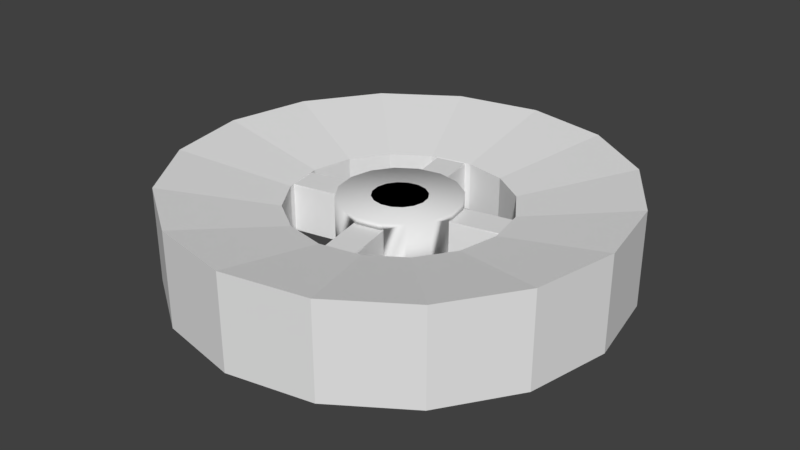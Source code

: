 # Source: Power_Cell.blend  (saved by Blender 2.79.0; exported with 4.5.12 LTS)
import bpy
from mathutils import Matrix  # noqa: F401  (used for matrix-valued properties, if any)

bpy.ops.wm.read_factory_settings(use_empty=True)
scene = bpy.context.scene
scene.name = 'Scene'

# ---- collections
col_collection_1 = bpy.data.collections.new('Collection 1'); scene.collection.children.link(col_collection_1)

# ---- world
world_world = bpy.data.worlds.new('World'); scene.world = world_world
world_world.color = (0.05088, 0.05088, 0.05088)
world_world.use_sun_shadow = False
world_world.sun_shadow_jitter_overblur = 0.0
world_world.cycles.sampling_method = 'MANUAL'

# ---- meshes
me_cylinder_006 = bpy.data.meshes.new('Cylinder.006')
me_cylinder_006.from_pydata([(0.0, 1.0, 1.0), (-0.7071, 0.7071, 1.0), (-0.3827, 0.9239, 1.0), (0.0, 1.0, -1.0), (0.3827, 0.9239, -1.0), (0.3827, 0.9239, 1.0), (0.7071, 0.7071, -1.0), (0.7071, 0.7071, 1.0), (0.9239, 0.3827, -1.0), (0.9239, 0.3827, 1.0), (1.0, -4.371e-08, -1.0), (1.0, -4.371e-08, 1.0), (0.9239, -0.3827, -1.0), (0.9239, -0.3827, 1.0), (0.7071, -0.7071, -1.0), (0.7071, -0.7071, 1.0), (0.3827, -0.9239, -1.0), (0.3827, -0.9239, 1.0), (1.51e-07, -1.0, -1.0), (1.51e-07, -1.0, 1.0), (-0.3827, -0.9239, -1.0), (-0.3827, -0.9239, 1.0), (-0.7071, -0.7071, -1.0), (-0.7071, -0.7071, 1.0), (-0.9239, -0.3827, -1.0), (-0.9239, -0.3827, 1.0), (-1.0, 1.192e-08, -1.0), (-1.0, 1.192e-08, 1.0), (-0.9239, 0.3827, -1.0), (-0.9239, 0.3827, 1.0), (-0.7071, 0.7071, -1.0), (-0.3827, 0.9239, -1.0), (2.655e-08, 0.7873, -0.6327), (2.655e-08, 0.7873, 0.6327), (0.3013, 0.7273, 0.6327), (0.3013, 0.7273, -0.6327), (0.5567, 0.5567, 0.6327), (0.5567, 0.5567, -0.6327), (0.7273, 0.3013, 0.6327), (0.7273, 0.3013, -0.6327), (0.7873, -3.917e-08, 0.6327), (0.7873, -3.917e-08, -0.6327), (0.7273, -0.3013, 0.6327), (0.7273, -0.3013, -0.6327), (0.5567, -0.5567, 0.6327), (0.5567, -0.5567, -0.6327), (0.3013, -0.7273, 0.6327), (0.3013, -0.7273, -0.6327), (1.454e-07, -0.7873, 0.6327), (1.454e-07, -0.7873, -0.6327), (-0.3013, -0.7273, 0.6327), (-0.3013, -0.7273, -0.6327), (-0.5567, -0.5567, 0.6327), (-0.5567, -0.5567, -0.6327), (-0.7273, -0.3013, 0.6327), (-0.7273, -0.3013, -0.6327), (-0.7873, 4.633e-09, 0.6327), (-0.7873, 4.633e-09, -0.6327), (-0.7273, 0.3013, 0.6327), (-0.7273, 0.3013, -0.6327), (-0.5567, 0.5567, 0.6327), (-0.5567, 0.5567, -0.6327), (-0.3013, 0.7273, 0.6327), (-0.3013, 0.7273, -0.6327)], [], [(33, 0, 5, 34), (34, 5, 7, 36), (36, 7, 9, 38), (38, 9, 11, 40), (40, 11, 13, 42), (42, 13, 15, 44), (44, 15, 17, 46), (46, 17, 19, 48), (48, 19, 21, 50), (50, 21, 23, 52), (52, 23, 25, 54), (54, 25, 27, 56), (56, 27, 29, 58), (58, 29, 1, 60), (5, 0, 2, 1, 29, 27, 25, 23, 21, 19, 17, 15, 13, 11, 9, 7), (60, 1, 2, 62), (62, 2, 0, 33), (3, 4, 6, 8, 10, 12, 14, 16, 18, 20, 22, 24, 26, 28, 30, 31), (31, 63, 32, 3), (30, 61, 63, 31), (28, 59, 61, 30), (26, 57, 59, 28), (24, 55, 57, 26), (22, 53, 55, 24), (20, 51, 53, 22), (18, 49, 51, 20), (16, 47, 49, 18), (14, 45, 47, 16), (12, 43, 45, 14), (10, 41, 43, 12), (8, 39, 41, 10), (6, 37, 39, 8), (4, 35, 37, 6), (3, 32, 35, 4)])
me_cylinder_006.use_remesh_preserve_volume = False
me_cylinder_006.use_remesh_preserve_attributes = False
me_cylinder_006.use_mirror_vertex_groups = False
me_cylinder_006.update()
me_icosphere = bpy.data.meshes.new('Icosphere')
me_icosphere.from_pydata([(0.0, 0.0, -1.0), (0.7236, -0.5257, -0.4472), (-0.2764, -0.8506, -0.4472), (-0.8944, 0.0, -0.4472), (-0.2764, 0.8506, -0.4472), (0.7236, 0.5257, -0.4472), (0.2764, -0.8506, 0.4472), (-0.7236, -0.5257, 0.4472), (-0.7236, 0.5257, 0.4472), (0.2764, 0.8506, 0.4472), (0.8944, 0.0, 0.4472), (0.0, 0.0, 1.0)], [], [(0, 1, 2), (1, 0, 5), (0, 2, 3), (0, 3, 4), (0, 4, 5), (1, 5, 10), (2, 1, 6), (3, 2, 7), (4, 3, 8), (5, 4, 9), (1, 10, 6), (2, 6, 7), (3, 7, 8), (4, 8, 9), (5, 9, 10), (6, 10, 11), (7, 6, 11), (8, 7, 11), (9, 8, 11), (10, 9, 11)])
me_icosphere.use_remesh_preserve_volume = False
me_icosphere.use_remesh_preserve_attributes = False
me_icosphere.use_mirror_vertex_groups = False
me_icosphere.update()
me_cylinder_005 = bpy.data.meshes.new('Cylinder.005')
me_cylinder_005.from_pydata([(2.655e-08, 0.7873, -0.6327), (2.655e-08, 0.7873, 0.6327), (0.3013, 0.7273, 0.6327), (0.3013, 0.7273, -0.6327), (0.5567, 0.5567, 0.6327), (0.5567, 0.5567, -0.6327), (0.7273, 0.3013, 0.6327), (0.7273, 0.3013, -0.6327), (0.7873, -3.917e-08, 0.6327), (0.7873, -3.917e-08, -0.6327), (0.7273, -0.3013, 0.6327), (0.7273, -0.3013, -0.6327), (0.5567, -0.5567, 0.6327), (0.5567, -0.5567, -0.6327), (0.3013, -0.7273, 0.6327), (0.3013, -0.7273, -0.6327), (1.454e-07, -0.7873, 0.6327), (1.454e-07, -0.7873, -0.6327), (-0.3013, -0.7273, 0.6327), (-0.3013, -0.7273, -0.6327), (-0.5567, -0.5567, 0.6327), (-0.5567, -0.5567, -0.6327), (-0.7273, -0.3013, 0.6327), (-0.7273, -0.3013, -0.6327), (-0.7873, 4.633e-09, 0.6327), (-0.7873, 4.633e-09, -0.6327), (-0.7273, 0.3013, 0.6327), (-0.7273, 0.3013, -0.6327), (-0.5567, 0.5567, 0.6327), (-0.5567, 0.5567, -0.6327), (-0.3013, 0.7273, 0.6327), (-0.3013, 0.7273, -0.6327)], [], [(31, 30, 1, 0), (29, 28, 30, 31), (27, 26, 28, 29), (25, 24, 26, 27), (23, 22, 24, 25), (21, 20, 22, 23), (19, 18, 20, 21), (17, 16, 18, 19), (15, 14, 16, 17), (13, 12, 14, 15), (11, 10, 12, 13), (9, 8, 10, 11), (7, 6, 8, 9), (5, 4, 6, 7), (3, 2, 4, 5), (0, 1, 2, 3)])
me_cylinder_005.polygons.foreach_set('use_smooth', [True] * 16)
me_cylinder_005.use_remesh_preserve_volume = False
me_cylinder_005.use_remesh_preserve_attributes = False
me_cylinder_005.use_mirror_vertex_groups = False
me_cylinder_005.update()
me_cylinder_004 = bpy.data.meshes.new('Cylinder.004')
me_cylinder_004.from_pydata([(0.0, 1.0, -1.0), (0.0, 1.0, 1.0), (-0.7071, 0.7071, -1.0), (-0.7071, 0.7071, 1.0), (-0.3827, 0.9239, -1.0), (-0.3827, 0.9239, 1.0), (2.655e-08, 0.7873, -0.6327), (2.655e-08, 0.7873, 0.6327), (0.3013, 0.7273, 0.6327), (0.3013, 0.7273, -0.6327), (0.5567, 0.5567, 0.6327), (0.5567, 0.5567, -0.6327), (0.7273, 0.3013, 0.6327), (0.7273, 0.3013, -0.6327), (0.7873, -3.917e-08, 0.6327), (0.7873, -3.917e-08, -0.6327), (0.7273, -0.3013, 0.6327), (0.7273, -0.3013, -0.6327), (0.5567, -0.5567, 0.6327), (0.5567, -0.5567, -0.6327), (0.3013, -0.7273, 0.6327), (0.3013, -0.7273, -0.6327), (1.454e-07, -0.7873, 0.6327), (1.454e-07, -0.7873, -0.6327), (-0.3013, -0.7273, 0.6327), (-0.3013, -0.7273, -0.6327), (-0.5567, -0.5567, 0.6327), (-0.5567, -0.5567, -0.6327), (-0.7273, -0.3013, 0.6327), (-0.7273, -0.3013, -0.6327), (-0.7873, 4.633e-09, 0.6327), (-0.7873, 4.633e-09, -0.6327), (-0.7273, 0.3013, 0.6327), (-0.7273, 0.3013, -0.6327), (-0.5567, 0.5567, 0.6327), (-0.5567, 0.5567, -0.6327), (-0.3013, 0.7273, 0.6327), (-0.3013, 0.7273, -0.6327)], [(2, 4), (5, 3), (4, 0), (1, 5)], [(37, 36, 7, 6), (35, 34, 36, 37), (33, 32, 34, 35), (31, 30, 32, 33), (29, 28, 30, 31), (27, 26, 28, 29), (25, 24, 26, 27), (21, 20, 22, 23), (19, 18, 20, 21), (17, 16, 18, 19), (15, 14, 16, 17), (13, 12, 14, 15), (11, 10, 12, 13), (9, 8, 10, 11), (6, 7, 8, 9)])
me_cylinder_004.use_remesh_preserve_volume = False
me_cylinder_004.use_remesh_preserve_attributes = False
me_cylinder_004.use_mirror_vertex_groups = False
me_cylinder_004.update()
me_cylinder_003 = bpy.data.meshes.new('Cylinder.003')
me_cylinder_003.from_pydata([(0.0, 1.0, -1.0), (0.0, 1.0, 1.0), (-0.7071, 0.7071, -1.0), (-0.7071, 0.7071, 1.0), (-0.3827, 0.9239, -1.0), (-0.3827, 0.9239, 1.0), (2.655e-08, 0.7873, -0.6327), (2.655e-08, 0.7873, 0.6327), (0.3013, 0.7273, 0.6327), (0.3013, 0.7273, -0.6327), (0.5567, 0.5567, 0.6327), (0.5567, 0.5567, -0.6327), (0.7273, 0.3013, 0.6327), (0.7273, 0.3013, -0.6327), (0.7873, -3.917e-08, 0.6327), (0.7873, -3.917e-08, -0.6327), (0.7273, -0.3013, 0.6327), (0.7273, -0.3013, -0.6327), (0.5567, -0.5567, 0.6327), (0.5567, -0.5567, -0.6327), (0.3013, -0.7273, 0.6327), (0.3013, -0.7273, -0.6327), (1.454e-07, -0.7873, 0.6327), (1.454e-07, -0.7873, -0.6327), (-0.3013, -0.7273, 0.6327), (-0.3013, -0.7273, -0.6327), (-0.5567, -0.5567, 0.6327), (-0.5567, -0.5567, -0.6327), (-0.7273, -0.3013, 0.6327), (-0.7273, -0.3013, -0.6327), (-0.7873, 4.633e-09, 0.6327), (-0.7873, 4.633e-09, -0.6327), (-0.7273, 0.3013, 0.6327), (-0.7273, 0.3013, -0.6327), (-0.5567, 0.5567, 0.6327), (-0.5567, 0.5567, -0.6327), (-0.3013, 0.7273, 0.6327), (-0.3013, 0.7273, -0.6327)], [(2, 4), (5, 3), (4, 0), (1, 5), (8, 9), (10, 11), (12, 13), (14, 15), (16, 17), (18, 19), (20, 21), (22, 23), (24, 25), (26, 27), (28, 29), (30, 31), (32, 33)], [(37, 36, 7, 6), (35, 34, 36, 37)])
me_cylinder_003.use_remesh_preserve_volume = False
me_cylinder_003.use_remesh_preserve_attributes = False
me_cylinder_003.use_mirror_vertex_groups = False
me_cylinder_003.update()
me_cylinder = bpy.data.meshes.new('Cylinder')
me_cylinder.from_pydata([(0.0, 1.0, -1.0), (0.0, 1.0, 1.0), (0.3827, 0.9239, -1.0), (0.3827, 0.9239, 1.0), (0.7071, 0.7071, -1.0), (0.7071, 0.7071, 1.0), (0.9239, 0.3827, -1.0), (0.9239, 0.3827, 1.0), (1.0, -4.371e-08, -1.0), (1.0, -4.371e-08, 1.0), (0.9239, -0.3827, -1.0), (0.9239, -0.3827, 1.0), (0.7071, -0.7071, -1.0), (0.7071, -0.7071, 1.0), (0.3827, -0.9239, -1.0), (0.3827, -0.9239, 1.0), (1.51e-07, -1.0, -1.0), (1.51e-07, -1.0, 1.0), (-0.3827, -0.9239, -1.0), (-0.3827, -0.9239, 1.0), (-0.7071, -0.7071, -1.0), (-0.7071, -0.7071, 1.0), (-0.9239, -0.3827, -1.0), (-0.9239, -0.3827, 1.0), (-1.0, 1.192e-08, -1.0), (-1.0, 1.192e-08, 1.0), (-0.9239, 0.3827, -1.0), (-0.9239, 0.3827, 1.0), (-0.7071, 0.7071, -1.0), (-0.7071, 0.7071, 1.0), (-0.3827, 0.9239, -1.0), (-0.3827, 0.9239, 1.0), (5.226e-08, 0.4869, -0.5211), (0.1863, 0.4498, -0.5211), (0.1863, 0.4498, 0.5211), (5.226e-08, 0.4869, 0.5211), (0.3443, 0.3443, -0.5211), (0.3443, 0.3443, 0.5211), (0.4498, 0.1863, -0.5211), (0.4498, 0.1863, 0.5211), (0.4869, -2.763e-08, -0.5211), (0.4869, -2.763e-08, 0.5211), (0.4498, -0.1863, -0.5211), (0.4498, -0.1863, 0.5211), (0.3443, -0.3443, -0.5211), (0.3443, -0.3443, 0.5211), (0.1863, -0.4498, -0.5211), (0.1863, -0.4498, 0.5211), (1.258e-07, -0.4869, -0.5211), (1.258e-07, -0.4869, 0.5211), (-0.1863, -0.4498, -0.5211), (-0.1863, -0.4498, 0.5211), (-0.3443, -0.3443, -0.5211), (-0.3443, -0.3443, 0.5211), (-0.4498, -0.1863, -0.5211), (-0.4498, -0.1863, 0.5211), (-0.4869, -5.425e-10, -0.5211), (-0.4869, -5.425e-10, 0.5211), (-0.4498, 0.1863, -0.5211), (-0.4498, 0.1863, 0.5211), (-0.3443, 0.3443, -0.5211), (-0.3443, 0.3443, 0.5211), (-0.1863, 0.4498, -0.5211), (-0.1863, 0.4498, 0.5211), (0.4553, 0.1591, -0.5137), (0.4815, 0.02722, -0.5137), (0.4815, 0.02722, 0.5137), (0.4553, 0.1591, 0.5137), (0.1591, -0.4553, -0.5137), (0.02722, -0.4815, -0.5137), (0.02722, -0.4815, 0.5137), (0.1591, -0.4553, 0.5137), (-0.4553, -0.1591, -0.5137), (-0.4815, -0.02722, -0.5137), (-0.4815, -0.02722, 0.5137), (-0.4553, -0.1591, 0.5137), (-0.1591, 0.4553, -0.5137), (-0.02722, 0.4815, -0.5137), (-0.02722, 0.4815, 0.5137), (-0.1591, 0.4553, 0.5137), (0.2202, 0.1124, -0.5137), (0.2464, -0.01954, -0.5137), (0.2464, -0.01954, 0.5137), (0.2202, 0.1124, 0.5137), (0.1124, -0.2202, -0.5137), (-0.01954, -0.2464, -0.5137), (-0.01954, -0.2464, 0.5137), (0.1124, -0.2202, 0.5137), (-0.2202, -0.1124, -0.5137), (-0.2464, 0.01954, -0.5137), (-0.2464, 0.01954, 0.5137), (-0.2202, -0.1124, 0.5137), (-0.1124, 0.2202, -0.5137), (0.01954, 0.2464, -0.5137), (0.01954, 0.2464, 0.5137), (-0.1124, 0.2202, 0.5137), (5.891e-09, 0.9451, -0.9451), (0.3617, 0.8731, -0.9451), (0.3617, 0.8731, 0.9451), (5.891e-09, 0.9451, 0.9451), (0.6683, 0.6683, -0.9451), (0.6683, 0.6683, 0.9451), (0.8731, 0.3617, -0.9451), (0.8731, 0.3617, 0.9451), (0.9451, -4.22e-08, -0.9451), (0.9451, -4.22e-08, 0.9451), (0.8731, -0.3617, -0.9451), (0.8731, -0.3617, 0.9451), (0.6683, -0.6683, -0.9451), (0.6683, -0.6683, 0.9451), (0.3617, -0.8731, -0.9451), (0.3617, -0.8731, 0.9451), (1.486e-07, -0.9451, -0.9451), (1.486e-07, -0.9451, 0.9451), (-0.3617, -0.8731, -0.9451), (-0.3617, -0.8731, 0.9451), (-0.6683, -0.6683, -0.9451), (-0.6683, -0.6683, 0.9451), (-0.8731, -0.3617, -0.9451), (-0.8731, -0.3617, 0.9451), (-0.9451, 1.038e-08, -0.9451), (-0.9451, 1.038e-08, 0.9451), (-0.8731, 0.3617, -0.9451), (-0.8731, 0.3617, 0.9451), (-0.6683, 0.6683, -0.9451), (-0.6683, 0.6683, 0.9451), (-0.3617, 0.8731, -0.9451), (-0.3617, 0.8731, 0.9451), (5.062e-08, 0.5065, -0.5042), (0.1938, 0.4679, -0.5042), (0.1938, 0.4679, 0.5042), (5.062e-08, 0.5065, 0.5042), (0.3581, 0.3581, -0.5042), (0.3581, 0.3581, 0.5042), (0.4679, 0.1938, -0.5042), (0.4679, 0.1938, 0.5042), (0.5065, -2.896e-08, -0.5042), (0.5065, -2.896e-08, 0.5042), (0.4679, -0.1938, -0.5042), (0.4679, -0.1938, 0.5042), (0.3581, -0.3581, -0.5042), (0.3581, -0.3581, 0.5042), (0.1938, -0.4679, -0.5042), (0.1938, -0.4679, 0.5042), (1.271e-07, -0.5065, -0.5042), (1.271e-07, -0.5065, 0.5042), (-0.1938, -0.4679, -0.5042), (-0.1938, -0.4679, 0.5042), (-0.3581, -0.3581, -0.5042), (-0.3581, -0.3581, 0.5042), (-0.4679, -0.1938, -0.5042), (-0.4679, -0.1938, 0.5042), (-0.5065, -7.767e-10, -0.5042), (-0.5065, -7.767e-10, 0.5042), (-0.4679, 0.1938, -0.5042), (-0.4679, 0.1938, 0.5042), (-0.3581, 0.3581, -0.5042), (-0.3581, 0.3581, 0.5042), (-0.1938, 0.4679, -0.5042), (-0.1938, 0.4679, 0.5042), (0.4736, 0.1655, -0.497), (0.5009, 0.02831, -0.497), (0.5009, 0.02831, 0.497), (0.4736, 0.1655, 0.497), (0.1655, -0.4736, -0.497), (0.02831, -0.5009, -0.497), (0.02831, -0.5009, 0.497), (0.1655, -0.4736, 0.497), (-0.4736, -0.1655, -0.497), (-0.5009, -0.02831, -0.497), (-0.5009, -0.02831, 0.497), (-0.4736, -0.1655, 0.497), (-0.1655, 0.4736, -0.497), (-0.02831, 0.5009, -0.497), (-0.02831, 0.5009, 0.497), (-0.1655, 0.4736, 0.497), (0.2081, 0.1062, -0.4854), (0.2329, -0.01846, -0.4854), (0.2329, -0.01846, 0.4854), (0.2081, 0.1062, 0.4854), (0.1062, -0.2081, -0.4854), (-0.01846, -0.2329, -0.4854), (-0.01846, -0.2329, 0.4854), (0.1062, -0.2081, 0.4854), (-0.2081, -0.1062, -0.4854), (-0.2329, 0.01846, -0.4854), (-0.2329, 0.01846, 0.4854), (-0.2081, -0.1062, 0.4854), (-0.1062, 0.2081, -0.4854), (0.01846, 0.2329, -0.4854), (0.01846, 0.2329, 0.4854), (-0.1062, 0.2081, 0.4854)], [], [(0, 1, 3, 2), (2, 3, 5, 4), (4, 5, 7, 6), (6, 7, 9, 8), (8, 9, 11, 10), (10, 11, 13, 12), (12, 13, 15, 14), (14, 15, 17, 16), (16, 17, 19, 18), (18, 19, 21, 20), (20, 21, 23, 22), (22, 23, 25, 24), (24, 25, 27, 26), (26, 27, 29, 28), (19, 17, 49, 51), (28, 29, 31, 30), (30, 31, 1, 0), (16, 18, 50, 48), (62, 63, 61, 60), (38, 40, 65, 64), (8, 10, 42, 40), (26, 28, 60, 58), (0, 2, 33, 32), (11, 9, 41, 43), (29, 27, 59, 61), (3, 1, 35, 34), (18, 20, 52, 50), (21, 19, 51, 53), (10, 12, 44, 42), (28, 30, 62, 60), (13, 11, 43, 45), (31, 29, 61, 63), (2, 4, 36, 33), (20, 22, 54, 52), (5, 3, 34, 37), (23, 21, 53, 55), (12, 14, 46, 44), (30, 0, 32, 62), (15, 13, 45, 47), (1, 31, 63, 35), (4, 6, 38, 36), (22, 24, 56, 54), (7, 5, 37, 39), (25, 23, 55, 57), (14, 16, 48, 46), (17, 15, 47, 49), (6, 8, 40, 38), (24, 26, 58, 56), (9, 7, 39, 41), (27, 25, 57, 59), (60, 61, 59, 58), (58, 59, 57, 56), (63, 62, 76, 79), (54, 55, 53, 52), (52, 53, 51, 50), (50, 51, 49, 48), (48, 49, 70, 69), (46, 47, 45, 44), (44, 45, 43, 42), (42, 43, 41, 40), (32, 35, 78, 77), (38, 39, 37, 36), (36, 37, 34, 33), (33, 34, 35, 32), (65, 66, 82, 81), (76, 77, 93, 92), (71, 68, 84, 87), (74, 75, 91, 90), (47, 46, 68, 71), (46, 48, 69, 68), (41, 39, 67, 66), (54, 56, 73, 72), (49, 47, 71, 70), (62, 32, 77, 76), (57, 55, 75, 74), (56, 57, 74, 73), (35, 63, 79, 78), (40, 41, 66, 65), (55, 54, 72, 75), (39, 38, 64, 67), (78, 79, 95, 94), (64, 65, 81, 80), (67, 64, 80, 83), (77, 78, 94, 93), (66, 67, 83, 82), (79, 76, 92, 95), (68, 69, 85, 84), (73, 74, 90, 89), (70, 71, 87, 86), (75, 72, 88, 91), (72, 73, 89, 88), (69, 70, 86, 85), (96, 97, 98, 99), (97, 100, 101, 98), (100, 102, 103, 101), (102, 104, 105, 103), (104, 106, 107, 105), (106, 108, 109, 107), (108, 110, 111, 109), (110, 112, 113, 111), (112, 114, 115, 113), (114, 116, 117, 115), (116, 118, 119, 117), (118, 120, 121, 119), (120, 122, 123, 121), (122, 124, 125, 123), (115, 147, 145, 113), (124, 126, 127, 125), (126, 96, 99, 127), (112, 144, 146, 114), (158, 156, 157, 159), (134, 160, 161, 136), (104, 136, 138, 106), (122, 154, 156, 124), (96, 128, 129, 97), (107, 139, 137, 105), (125, 157, 155, 123), (98, 130, 131, 99), (114, 146, 148, 116), (117, 149, 147, 115), (106, 138, 140, 108), (124, 156, 158, 126), (109, 141, 139, 107), (127, 159, 157, 125), (97, 129, 132, 100), (116, 148, 150, 118), (101, 133, 130, 98), (119, 151, 149, 117), (108, 140, 142, 110), (126, 158, 128, 96), (111, 143, 141, 109), (99, 131, 159, 127), (100, 132, 134, 102), (118, 150, 152, 120), (103, 135, 133, 101), (121, 153, 151, 119), (110, 142, 144, 112), (113, 145, 143, 111), (102, 134, 136, 104), (120, 152, 154, 122), (105, 137, 135, 103), (123, 155, 153, 121), (156, 154, 155, 157), (154, 152, 153, 155), (159, 175, 172, 158), (150, 148, 149, 151), (148, 146, 147, 149), (146, 144, 145, 147), (144, 165, 166, 145), (142, 140, 141, 143), (140, 138, 139, 141), (138, 136, 137, 139), (128, 173, 174, 131), (134, 132, 133, 135), (132, 129, 130, 133), (129, 128, 131, 130), (161, 177, 178, 162), (172, 188, 189, 173), (167, 183, 180, 164), (170, 186, 187, 171), (143, 167, 164, 142), (142, 164, 165, 144), (137, 162, 163, 135), (150, 168, 169, 152), (145, 166, 167, 143), (158, 172, 173, 128), (153, 170, 171, 151), (152, 169, 170, 153), (131, 174, 175, 159), (136, 161, 162, 137), (151, 171, 168, 150), (135, 163, 160, 134), (174, 190, 191, 175), (160, 176, 177, 161), (163, 179, 176, 160), (173, 189, 190, 174), (162, 178, 179, 163), (175, 191, 188, 172), (164, 180, 181, 165), (169, 185, 186, 170), (166, 182, 183, 167), (171, 187, 184, 168), (168, 184, 185, 169), (165, 181, 182, 166), (85, 181, 180, 84), (90, 186, 185, 89), (87, 183, 182, 86), (88, 184, 187, 91), (89, 185, 184, 88), (86, 182, 181, 85), (91, 187, 186, 90), (84, 180, 183, 87), (93, 189, 188, 92), (82, 178, 177, 81), (95, 191, 190, 94), (81, 177, 176, 80), (80, 176, 179, 83), (94, 190, 189, 93), (83, 179, 178, 82), (92, 188, 191, 95)])
me_cylinder.use_remesh_preserve_volume = False
me_cylinder.use_remesh_preserve_attributes = False
me_cylinder.use_mirror_vertex_groups = False
me_cylinder.update()
me_cylinder_001 = bpy.data.meshes.new('Cylinder.001')
me_cylinder_001.from_pydata([(0.8149, 0.4158, -0.7764), (0.9119, -0.07229, -0.7764), (0.9119, -0.07229, 0.7764), (0.8149, 0.4158, 0.7764), (0.4158, -0.8149, -0.7764), (-0.07229, -0.9119, -0.7764), (-0.07229, -0.9119, 0.7764), (0.4158, -0.8149, 0.7764), (-0.8149, -0.4158, -0.7764), (-0.9119, 0.07229, -0.7764), (-0.9119, 0.07229, 0.7764), (-0.8149, -0.4158, 0.7764), (-0.4158, 0.8149, -0.7764), (0.07229, 0.9119, -0.7764), (0.07229, 0.9119, 0.7764), (-0.4158, 0.8149, 0.7764), (0.7701, 0.3929, -0.7337), (0.8618, -0.06832, -0.7337), (0.8618, -0.06832, 0.7337), (0.7701, 0.3929, 0.7337), (0.3929, -0.7701, -0.7337), (-0.06832, -0.8618, -0.7337), (-0.06832, -0.8618, 0.7337), (0.3929, -0.7701, 0.7337), (-0.7701, -0.3929, -0.7337), (-0.8618, 0.06832, -0.7337), (-0.8618, 0.06832, 0.7337), (-0.7701, -0.3929, 0.7337), (-0.3929, 0.7701, -0.7337), (0.06832, 0.8618, -0.7337), (0.06832, 0.8618, 0.7337), (-0.3929, 0.7701, 0.7337), (0.0, 1.0, -1.0), (0.0, 1.0, 1.0), (0.3827, 0.9239, -1.0), (0.3827, 0.9239, 1.0), (0.7071, 0.7071, -1.0), (0.7071, 0.7071, 1.0), (0.9239, 0.3827, -1.0), (0.9239, 0.3827, 1.0), (1.0, -4.371e-08, -1.0), (1.0, -4.371e-08, 1.0), (0.9239, -0.3827, -1.0), (0.9239, -0.3827, 1.0), (0.7071, -0.7071, -1.0), (0.7071, -0.7071, 1.0), (0.3827, -0.9239, -1.0), (0.3827, -0.9239, 1.0), (1.51e-07, -1.0, -1.0), (1.51e-07, -1.0, 1.0), (-0.3827, -0.9239, -1.0), (-0.3827, -0.9239, 1.0), (-0.7071, -0.7071, -1.0), (-0.7071, -0.7071, 1.0), (-0.9239, -0.3827, -1.0), (-0.9239, -0.3827, 1.0), (-1.0, 1.192e-08, -1.0), (-1.0, 1.192e-08, 1.0), (-0.9239, 0.3827, -1.0), (-0.9239, 0.3827, 1.0), (-0.7071, 0.7071, -1.0), (-0.7071, 0.7071, 1.0), (-0.3827, 0.9239, -1.0), (-0.3827, 0.9239, 1.0), (0.4215, -0.8979, 0.736), (0.3827, -0.9239, 0.7363), (0.4215, -0.8979, -0.736), (1.51e-07, -1.0, -0.7363), (-0.04579, -0.9909, -0.736), (0.3827, -0.9239, -0.7363), (-0.05703, -0.9887, -0.7764), (1.51e-07, -1.0, -0.7764), (0.431, -0.8916, -0.7764), (0.431, -0.8916, 0.7764), (0.3827, -0.9239, 0.7764), (0.3827, -0.9239, -0.7764), (-0.05703, -0.9887, 0.7764), (1.51e-07, -1.0, 0.7764), (1.51e-07, -1.0, 0.7363), (-0.04579, -0.9909, 0.736), (-0.8979, -0.4215, 0.736), (-1.0, 1.192e-08, 0.7363), (-0.9909, 0.04579, 0.736), (-0.8916, -0.431, -0.7764), (-0.8916, -0.431, 0.7764), (-0.9239, -0.3827, 0.7764), (-0.8979, -0.4215, -0.736), (-0.9239, -0.3827, 0.7363), (-0.9239, -0.3827, -0.7363), (-0.9909, 0.04579, -0.736), (-1.0, 1.192e-08, -0.7363), (0.9909, -0.04579, -0.736), (0.9239, 0.3827, 0.7363), (0.8979, 0.4215, 0.736), (0.9909, -0.04579, 0.736), (1.0, -4.371e-08, 0.7363), (1.0, -4.371e-08, -0.7363), (0.9887, -0.05703, 0.7764), (1.0, -4.371e-08, 0.7764), (0.9239, 0.3827, 0.7764), (0.8916, 0.431, 0.7764), (0.9887, -0.05703, -0.7764), (1.0, -4.371e-08, -0.7764), (0.8979, 0.4215, -0.736), (0.9239, 0.3827, -0.7363), (0.8916, 0.431, -0.7764), (0.9239, 0.3827, -0.7764), (-0.9887, 0.05703, -0.7764), (-1.0, 1.192e-08, 0.7764), (-0.9887, 0.05703, 0.7764), (-0.9239, -0.3827, -0.7764), (-1.0, 1.192e-08, -0.7764), (0.05703, 0.9887, 0.7764), (0.0, 1.0, 0.7764), (0.05703, 0.9887, -0.7764), (0.04579, 0.9909, 0.736), (0.0, 1.0, 0.7363), (-0.4215, 0.8979, -0.736), (-0.3827, 0.9239, -0.7363), (0.0, 1.0, -0.7764), (-0.431, 0.8916, -0.7764), (-0.3827, 0.9239, -0.7764), (-0.431, 0.8916, 0.7764), (-0.3827, 0.9239, 0.7764), (-0.4215, 0.8979, 0.736), (0.04579, 0.9909, -0.736), (0.0, 1.0, -0.7363), (-0.3827, 0.9239, 0.7363), (0.674, 0.3439, -0.6421), (0.7543, -0.05979, -0.6421), (0.7543, -0.05979, 0.6421), (0.674, 0.3439, 0.6421), (0.3439, -0.674, -0.6421), (-0.05979, -0.7543, -0.6421), (-0.05979, -0.7543, 0.6421), (0.3439, -0.674, 0.6421), (-0.674, -0.3439, -0.6421), (-0.7543, 0.05979, -0.6421), (-0.7543, 0.05979, 0.6421), (-0.674, -0.3439, 0.6421), (-0.3439, 0.674, -0.6421), (0.05979, 0.7543, -0.6421), (0.05979, 0.7543, 0.6421), (-0.3439, 0.674, 0.6421), (-0.7374, -0.3565, 0.6421), (0.3565, -0.7374, -0.6421), (0.04717, 0.8177, -0.6421), (0.8177, -0.04717, 0.6421), (-0.3565, 0.7374, 0.6421), (-0.04717, -0.8177, -0.6421), (-0.7374, -0.3565, -0.6421), (0.637, 0.325, -0.6069), (0.7128, -0.05651, -0.6069), (0.7128, -0.05651, 0.6069), (0.637, 0.325, 0.6069), (0.325, -0.637, -0.6069), (-0.05651, -0.7128, -0.6069), (-0.05651, -0.7128, 0.6069), (0.325, -0.637, 0.6069), (-0.637, -0.325, -0.6069), (-0.7128, 0.05651, -0.6069), (-0.7128, 0.05651, 0.6069), (-0.637, -0.325, 0.6069), (-0.325, 0.637, -0.6069), (0.05651, 0.7128, -0.6069), (0.05651, 0.7128, 0.6069), (-0.325, 0.637, 0.6069), (-0.7427, -0.3486, 0.6087), (0.3486, -0.7427, -0.6087), (0.03788, 0.8196, -0.6087), (0.8196, -0.03788, 0.6087), (-0.3486, 0.7427, 0.6087), (-0.03788, -0.8196, -0.6087), (-0.7427, -0.3486, -0.6087), (3.426e-08, 0.8271, -0.8271), (0.3165, 0.7642, -0.8271), (0.3165, 0.7642, 0.8271), (3.426e-08, 0.8271, 0.8271), (3.426e-08, 0.8271, 0.6421), (0.5849, 0.5849, -0.8271), (0.5849, 0.5849, 0.8271), (0.7642, 0.3165, -0.8271), (0.7642, 0.3165, 0.8271), (0.7642, 0.3165, -0.6421), (0.8271, -4.501e-08, -0.8271), (0.8271, -4.501e-08, 0.8271), (0.8271, -4.501e-08, -0.6421), (0.7642, -0.3165, -0.8271), (0.7642, -0.3165, 0.8271), (0.5849, -0.5849, -0.8271), (0.5849, -0.5849, 0.8271), (0.3165, -0.7642, -0.8271), (0.3165, -0.7642, 0.8271), (0.3165, -0.7642, -0.6421), (1.591e-07, -0.8271, -0.8271), (1.591e-07, -0.8271, 0.8271), (1.591e-07, -0.8271, -0.6421), (-0.3165, -0.7642, -0.8271), (-0.3165, -0.7642, 0.8271), (-0.5849, -0.5849, -0.8271), (-0.5849, -0.5849, 0.8271), (-0.7642, -0.3165, -0.8271), (-0.7642, -0.3165, 0.8271), (-0.7642, -0.3165, -0.6421), (-0.8271, 1.008e-09, -0.8271), (-0.8271, 1.008e-09, 0.8271), (-0.8271, 1.008e-09, -0.6421), (-0.7642, 0.3165, -0.8271), (-0.7642, 0.3165, 0.8271), (-0.5849, 0.5849, -0.8271), (-0.5849, 0.5849, 0.8271), (-0.3165, 0.7642, -0.8271), (-0.3165, 0.7642, 0.8271), (-0.3165, 0.7642, -0.6421), (0.3486, -0.7427, 0.6087), (0.3165, -0.7642, 0.609), (1.591e-07, -0.8271, 0.609), (0.3165, -0.7642, -0.609), (1.591e-07, -0.8271, -0.609), (0.3565, -0.7374, 0.6421), (0.3165, -0.7642, 0.6421), (-0.04717, -0.8177, 0.6421), (1.591e-07, -0.8271, 0.6421), (-0.03788, -0.8196, 0.6087), (-0.7642, -0.3165, 0.609), (-0.8271, 1.008e-09, 0.609), (-0.8196, 0.03788, 0.6087), (-0.7642, -0.3165, 0.6421), (-0.7642, -0.3165, -0.609), (-0.8196, 0.03788, -0.6087), (-0.8271, 1.008e-09, -0.609), (0.8271, -4.501e-08, 0.609), (0.7642, 0.3165, 0.609), (0.7427, 0.3486, 0.6087), (0.8196, -0.03788, -0.6087), (0.7642, 0.3165, -0.609), (0.8271, -4.501e-08, -0.609), (0.8177, -0.04717, -0.6421), (0.7642, 0.3165, 0.6421), (0.8271, -4.501e-08, 0.6421), (0.7374, 0.3565, 0.6421), (0.7427, 0.3486, -0.6087), (0.7374, 0.3565, -0.6421), (-0.8271, 1.008e-09, 0.6421), (-0.8177, 0.04717, 0.6421), (-0.8177, 0.04717, -0.6421), (0.04717, 0.8177, 0.6421), (-0.3165, 0.7642, 0.6421), (0.03788, 0.8196, 0.6087), (3.426e-08, 0.8271, 0.609), (-0.3486, 0.7427, -0.6087), (-0.3165, 0.7642, -0.609), (3.426e-08, 0.8271, -0.6421), (-0.3565, 0.7374, -0.6421), (3.426e-08, 0.8271, -0.609), (-0.3165, 0.7642, 0.609)], [], [(5, 4, 20, 21), (10, 9, 25, 26), (7, 6, 22, 23), (8, 11, 27, 24), (9, 8, 24, 25), (6, 5, 21, 22), (11, 10, 26, 27), (4, 7, 23, 20), (13, 12, 28, 29), (2, 1, 17, 18), (15, 14, 30, 31), (1, 0, 16, 17), (0, 3, 19, 16), (14, 13, 29, 30), (3, 2, 18, 19), (12, 15, 31, 28), (32, 119, 114, 112, 113, 33, 35, 34), (34, 35, 37, 36), (36, 37, 39, 99, 100, 105, 106, 38), (38, 106, 102, 40), (40, 102, 101, 97, 98, 41, 43, 42), (42, 43, 45, 44), (44, 45, 47, 74, 73, 72, 75, 46), (46, 75, 71, 48), (48, 71, 70, 76, 77, 49, 51, 50), (50, 51, 53, 52), (52, 53, 55, 85, 84, 83, 110, 54), (54, 110, 111, 56), (56, 111, 107, 109, 108, 57, 59, 58), (58, 59, 61, 60), (35, 33, 63, 61, 59, 57, 55, 53, 51, 49, 47, 45, 43, 41, 39, 37), (60, 61, 63, 123, 122, 120, 121, 62), (62, 121, 119, 32), (32, 34, 36, 38, 40, 42, 44, 46, 48, 50, 52, 54, 56, 58, 60, 62), (114, 13, 14, 112), (122, 15, 12, 120), (72, 4, 5, 70, 71, 75), (68, 21, 20, 66, 69, 67), (70, 5, 6, 76), (76, 6, 7, 73, 74, 77), (84, 11, 8, 83), (107, 9, 10, 109), (97, 2, 3, 100, 99, 98), (120, 12, 13, 114, 119, 121), (133, 156, 155, 132), (98, 99, 39, 41), (82, 26, 25, 89), (116, 115, 125, 126), (138, 161, 160, 137), (113, 123, 63, 33), (79, 22, 21, 68), (89, 25, 24, 86, 88, 90), (100, 3, 0, 105), (91, 17, 16, 103, 104, 96), (101, 1, 2, 97), (80, 27, 26, 82, 81, 87), (94, 18, 17, 91), (95, 94, 91, 96), (93, 19, 18, 94, 95, 92), (125, 29, 28, 117, 118, 126), (69, 66, 64, 65), (81, 82, 89, 90), (66, 20, 23, 64), (136, 159, 162, 139), (77, 74, 47, 49), (105, 0, 1, 101, 102, 106), (104, 103, 93, 92), (115, 30, 29, 125), (83, 8, 9, 107, 111, 110), (112, 14, 15, 122, 123, 113), (124, 31, 30, 115, 116, 127), (103, 16, 19, 93), (73, 7, 4, 72), (135, 158, 157, 134), (108, 85, 55, 57), (117, 28, 31, 124), (118, 117, 124, 127), (88, 86, 80, 87), (78, 79, 68, 67), (109, 10, 11, 84, 85, 108), (86, 24, 27, 80), (64, 23, 22, 79, 78, 65), (137, 160, 159, 136), (134, 157, 156, 133), (139, 162, 161, 138), (132, 155, 158, 135), (141, 164, 163, 140), (130, 153, 152, 129), (143, 166, 165, 142), (129, 152, 151, 128), (128, 151, 154, 131), (142, 165, 164, 141), (131, 154, 153, 130), (140, 163, 166, 143), (174, 175, 176, 177, 178, 246, 146, 252), (175, 179, 180, 176), (179, 181, 183, 242, 240, 238, 182, 180), (181, 184, 186, 183), (184, 187, 188, 185, 239, 147, 237, 186), (187, 189, 190, 188), (189, 191, 193, 145, 219, 220, 192, 190), (191, 194, 196, 193), (194, 197, 198, 195, 222, 221, 149, 196), (197, 199, 200, 198), (199, 201, 203, 150, 144, 227, 202, 200), (201, 204, 206, 203), (204, 207, 208, 205, 243, 244, 245, 206), (207, 209, 210, 208), (176, 180, 182, 185, 188, 190, 192, 195, 198, 200, 202, 205, 208, 210, 212, 177), (209, 211, 213, 253, 148, 247, 212, 210), (211, 174, 252, 213), (174, 211, 209, 207, 204, 201, 199, 197, 194, 191, 189, 187, 184, 181, 179, 175), (146, 246, 142, 141), (148, 253, 140, 143), (145, 193, 196, 149, 133, 132), (172, 218, 217, 168, 155, 156), (149, 221, 134, 133), (221, 222, 220, 219, 135, 134), (144, 150, 136, 139), (245, 244, 138, 137), (147, 239, 238, 240, 131, 130), (253, 213, 252, 146, 141, 140), (239, 185, 182, 238), (226, 229, 160, 161), (249, 254, 169, 248), (178, 177, 212, 247), (223, 172, 156, 157), (229, 230, 228, 173, 159, 160), (240, 242, 128, 131), (234, 236, 235, 241, 151, 152), (237, 147, 130, 129), (167, 224, 225, 226, 161, 162), (170, 234, 152, 153), (231, 236, 234, 170), (233, 232, 231, 170, 153, 154), (169, 254, 251, 250, 163, 164), (217, 215, 214, 168), (225, 230, 229, 226), (168, 214, 158, 155), (222, 195, 192, 220), (242, 183, 186, 237, 129, 128), (235, 232, 233, 241), (248, 169, 164, 165), (150, 203, 206, 245, 137, 136), (246, 178, 247, 148, 143, 142), (171, 255, 249, 248, 165, 166), (241, 233, 154, 151), (219, 145, 132, 135), (243, 205, 202, 227), (250, 171, 166, 163), (251, 255, 171, 250), (228, 224, 167, 173), (216, 218, 172, 223), (244, 243, 227, 144, 139, 138), (173, 167, 162, 159), (214, 215, 216, 223, 157, 158), (104, 235, 236, 96), (92, 232, 235, 104), (78, 216, 215, 65), (96, 236, 231, 95), (81, 225, 224, 87), (88, 228, 230, 90), (118, 251, 254, 126), (90, 230, 225, 81), (87, 224, 228, 88), (67, 218, 216, 78), (69, 217, 218, 67), (95, 231, 232, 92), (116, 249, 255, 127), (126, 254, 249, 116), (127, 255, 251, 118), (65, 215, 217, 69)])
me_cylinder_001.polygons.foreach_set('use_smooth', [True] * 172)
me_cylinder_001.use_remesh_preserve_volume = False
me_cylinder_001.use_remesh_preserve_attributes = False
me_cylinder_001.use_mirror_vertex_groups = False
me_cylinder_001.update()

# ---- objects
ob_cylinder_006 = bpy.data.objects.new('Cylinder.006', me_cylinder_006)
ob_icosphere = bpy.data.objects.new('Icosphere', me_icosphere)
ob_cylinder_005 = bpy.data.objects.new('Cylinder.005', me_cylinder_005)
ob_cylinder_004 = bpy.data.objects.new('Cylinder.004', me_cylinder_004)
ob_cylinder_003 = bpy.data.objects.new('Cylinder.003', me_cylinder_003)
ob_cylinder = bpy.data.objects.new('Cylinder', me_cylinder)
ob_cylinder_001 = bpy.data.objects.new('Cylinder.001', me_cylinder_001)

# ---- transforms, parenting, visibility, modifiers, constraints
ob_cylinder_006.location = (0.0, 0.0, 0.0)
ob_cylinder_006.scale = (0.4408, 0.4408, 0.5167)
ob_cylinder_006.lineart.crease_threshold = 0.0
ob_icosphere.location = (0.0, 0.0, 0.0)
ob_icosphere.scale = (0.06701, 0.06701, 0.06701)
ob_icosphere.lineart.crease_threshold = 0.0
ob_cylinder_005.location = (0.0, 0.0, 0.0)
ob_cylinder_005.scale = (0.4408, 0.4408, 0.5167)
ob_cylinder_005.lineart.crease_threshold = 0.0
ob_cylinder_004.location = (0.0, 0.0, 0.0)
ob_cylinder_004.scale = (0.4408, 0.4408, 0.5167)
ob_cylinder_004.lineart.crease_threshold = 0.0
ob_cylinder_003.location = (0.0, 0.0, 0.0)
ob_cylinder_003.scale = (0.4408, 0.4408, 0.5167)
ob_cylinder_003.lineart.crease_threshold = 0.0
ob_cylinder.location = (0.0, 0.0, 0.0)
ob_cylinder.scale = (3.65, 3.65, 0.7809)
ob_cylinder.lineart.crease_threshold = 0.0
ob_cylinder_001.location = (0.0, 0.0, 0.0)
ob_cylinder_001.scale = (0.9863, 0.9863, 0.5167)
ob_cylinder_001.lineart.crease_threshold = 0.0

# ---- collection membership
col_collection_1.objects.link(ob_cylinder_006)
col_collection_1.objects.link(ob_icosphere)
col_collection_1.objects.link(ob_cylinder_005)
col_collection_1.objects.link(ob_cylinder_004)
col_collection_1.objects.link(ob_cylinder_003)
col_collection_1.objects.link(ob_cylinder)
col_collection_1.objects.link(ob_cylinder_001)

# ---- scene / render settings (as saved in the file)
scene.frame_start = 1; scene.frame_end = 250; scene.frame_set(1)
scene.render.engine = 'BLENDER_EEVEE_NEXT'
scene.render.resolution_percentage = 50
scene.render.dither_intensity = 0.0
scene.cycles.use_denoising = False
scene.cycles.samples = 128
scene.cycles.sampling_pattern = 'TABULATED_SOBOL'
scene.cycles.light_sampling_threshold = 0.0
scene.cycles.use_adaptive_sampling = False
scene.cycles.use_light_tree = False
scene.cycles.blur_glossy = 0.0
scene.cycles.sample_clamp_indirect = 0.0
scene.view_settings.view_transform = 'Standard'
bpy.context.view_layer.update()

# ---- added for rendering (the .blend has no active camera and no usable light): camera, sun
cam_auto = bpy.data.cameras.new('AutoCamera')
cam_auto.lens = 50.0
cam_auto.sensor_width = 36.0
cam_auto.clip_end = 1000.0
ob_auto_camera = bpy.data.objects.new('AutoCamera', cam_auto)
scene.collection.objects.link(ob_auto_camera)
ob_auto_camera.location = (9.65971, -11.5917, 7.72777)
ob_auto_camera.rotation_euler = (1.09748, -7.21219e-08, 0.694738)
scene.camera = ob_auto_camera
light_auto_sun = bpy.data.lights.new('AutoSun', 'SUN')
light_auto_sun.energy = 3.0
light_auto_sun.angle = 0.0523599
ob_auto_sun = bpy.data.objects.new('AutoSun', light_auto_sun)
scene.collection.objects.link(ob_auto_sun)
ob_auto_sun.rotation_euler = (0.872665, 0.174533, 0.523599)
bpy.context.view_layer.update()
